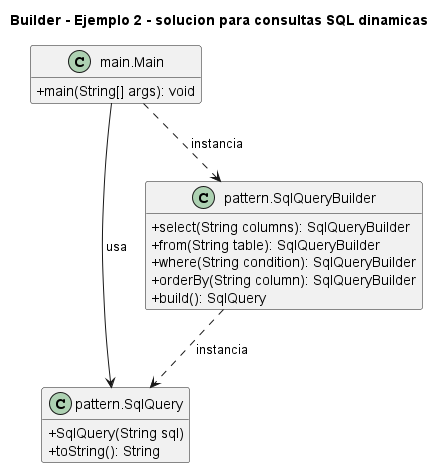

The diagram above was rendered by PlantUML. Its source (embedded in the PNG):
@startuml
title Builder - Ejemplo 2 - solucion para consultas SQL dinamicas
skinparam classAttributeIconSize 0
hide empty fields
class "main.Main" as main_Main {
  +main(String[] args): void
}
class "pattern.SqlQuery" as pattern_SqlQuery {
  +SqlQuery(String sql)
  +toString(): String
}
class "pattern.SqlQueryBuilder" as pattern_SqlQueryBuilder {
  +select(String columns): SqlQueryBuilder
  +from(String table): SqlQueryBuilder
  +where(String condition): SqlQueryBuilder
  +orderBy(String column): SqlQueryBuilder
  +build(): SqlQuery
}
main_Main --> pattern_SqlQuery : usa
main_Main ..> pattern_SqlQueryBuilder : instancia
pattern_SqlQueryBuilder ..> pattern_SqlQuery : instancia
@enduml